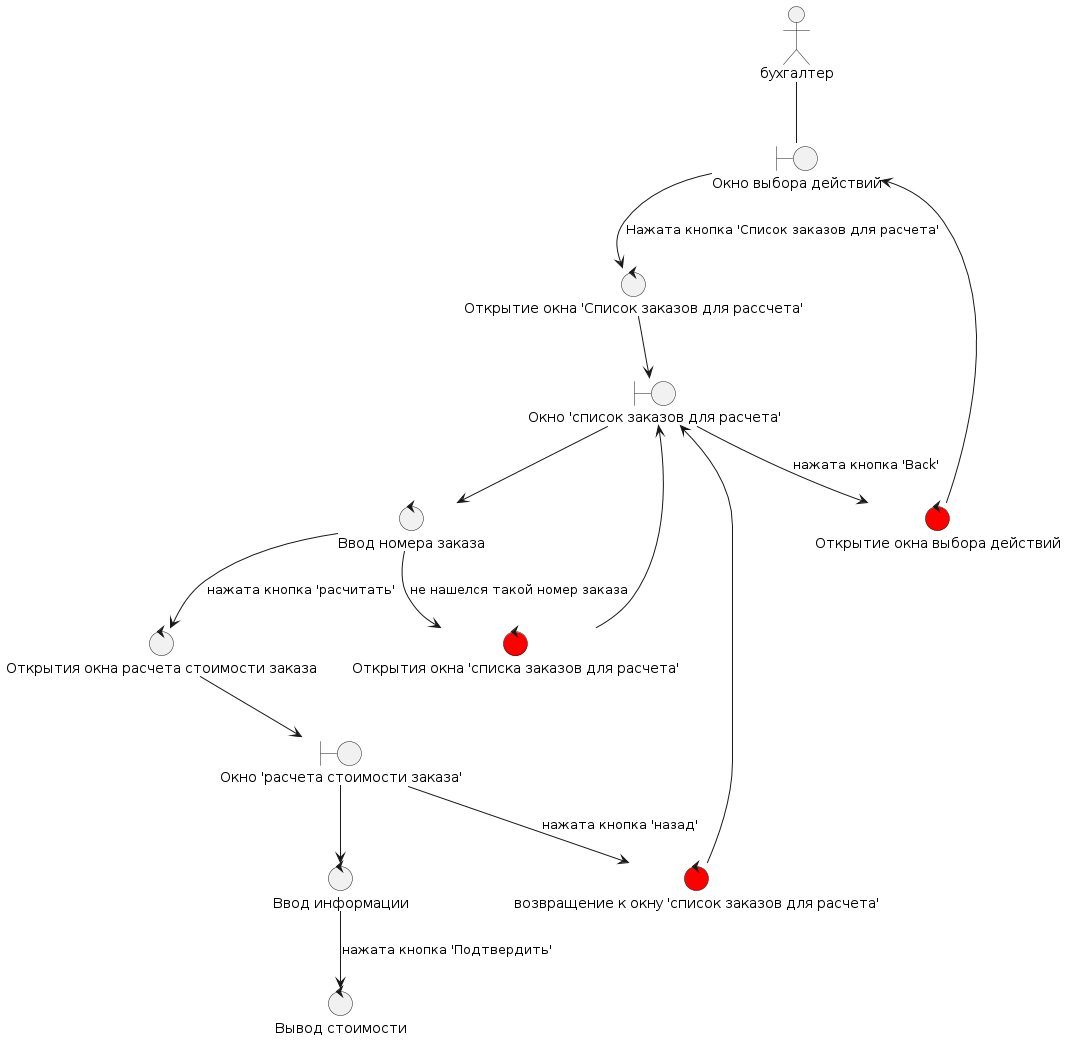

The diagram above was rendered by PlantUML. Its source (embedded in the PNG):
@startuml
actor "бухгалтер" as accountant

boundary "Окно выбора действий" as main_window
boundary "Окно 'список заказов для расчета'" as Application_Window
boundary "Окно 'расчета стоимости заказа'" as cost_order

control "Открытие окна 'Список заказов для рассчета'" as open_Application
control "Открытие окна выбора действий" as back_toWindow #red
control "Ввод номера заказа" as enter_order 
control "Открытия окна расчета стоимости заказа" as open_cost_order
control "Открытия окна 'списка заказов для расчета'" as return_ #red
control "Ввод информации" as enter_data 
control "Вывод стоимости" as print_cost
control "возвращение к окну 'список заказов для расчета'" as return_order #red
'-------------------------------------------------— 

accountant-- main_window
main_window --> open_Application : Нажата кнопка 'Список заказов для расчета'
open_Application --> Application_Window
Application_Window --> back_toWindow : нажата кнопка 'Back'
back_toWindow --> main_window
Application_Window --> enter_order
enter_order --> return_ : не нашелся такой номер заказа
return_  --> Application_Window 
enter_order --> open_cost_order : нажата кнопка 'расчитать'
open_cost_order  --> cost_order
cost_order --> enter_data 
enter_data --> print_cost : нажата кнопка 'Подтвердить'
cost_order --> return_order : нажата кнопка 'назад'
return_order --> Application_Window
@enduml